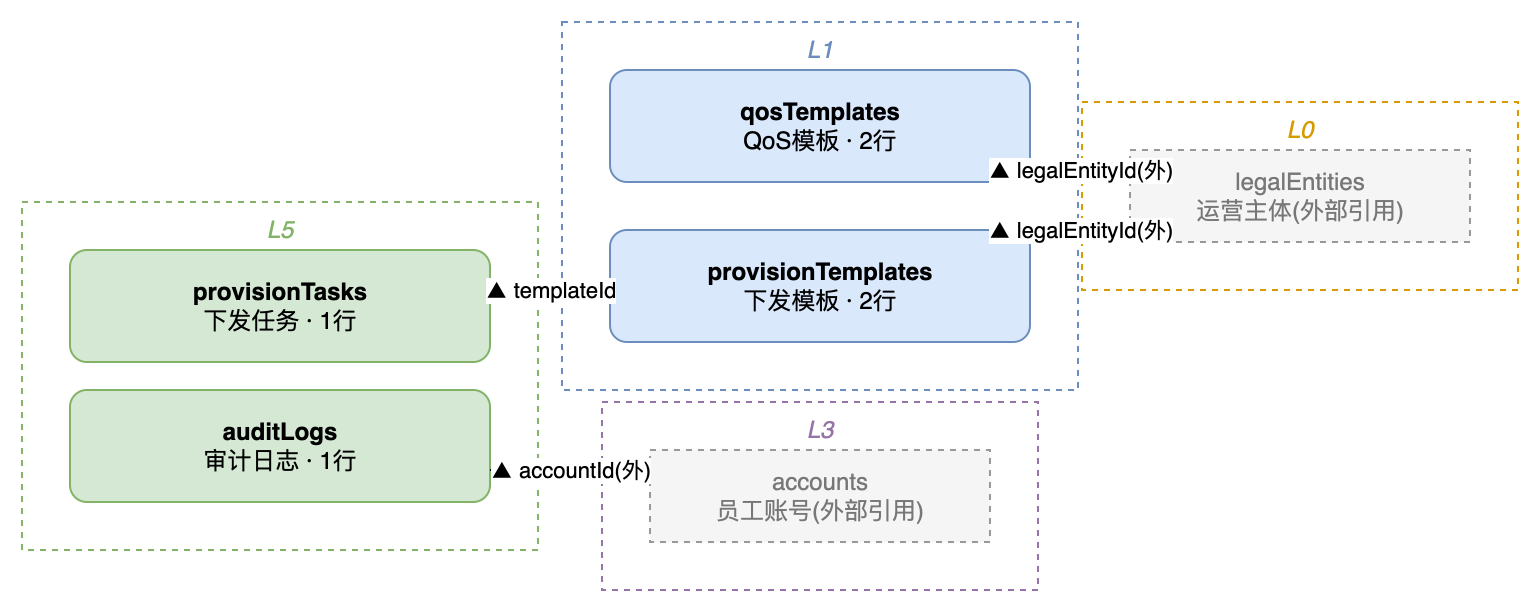

The diagram above was exported from draw.io. Its source (the exported page's mxGraphModel, read from the mxfile embedded in the PNG):
<mxGraphModel dx="800" dy="600" grid="1" gridSize="10" guides="1" tooltips="1" connect="1" arrows="1" fold="1" page="1" pageScale="1" pageWidth="850" pageHeight="1100" math="0" shadow="0">
  <root>
    <mxCell id="0" />
    <mxCell id="1" parent="0" />
    <mxCell id="group_0" value="L0" style="rounded=0;whiteSpace=wrap;html=1;fillColor=none;strokeColor=#d79b00;fontColor=#d79b00;verticalAlign=top;fontStyle=2;dashed=1;" vertex="1" parent="1">
      <mxGeometry x="536" y="46" width="218" height="94" as="geometry" />
    </mxCell>
    <mxCell id="group_1" value="L1" style="rounded=0;whiteSpace=wrap;html=1;fillColor=none;strokeColor=#6c8ebf;fontColor=#6c8ebf;verticalAlign=top;fontStyle=2;dashed=1;" vertex="1" parent="1">
      <mxGeometry x="276" y="6" width="258" height="184" as="geometry" />
    </mxCell>
    <mxCell id="group_2" value="L3" style="rounded=0;whiteSpace=wrap;html=1;fillColor=none;strokeColor=#9673a6;fontColor=#9673a6;verticalAlign=top;fontStyle=2;dashed=1;" vertex="1" parent="1">
      <mxGeometry x="296" y="196" width="218" height="94" as="geometry" />
    </mxCell>
    <mxCell id="group_3" value="L5" style="rounded=0;whiteSpace=wrap;html=1;fillColor=none;strokeColor=#82b366;fontColor=#82b366;verticalAlign=top;fontStyle=2;dashed=1;" vertex="1" parent="1">
      <mxGeometry x="6" y="96" width="258" height="174" as="geometry" />
    </mxCell>
    <mxCell id="provisionTemplates" value="&lt;b&gt;provisionTemplates&lt;/b&gt;&lt;br/&gt;下发模板 · 2行" style="rounded=1;whiteSpace=wrap;html=1;fillColor=#dae8fc;strokeColor=#6c8ebf;" vertex="1" parent="group_1">
      <mxGeometry x="24" y="104" width="210" height="56" as="geometry" />
    </mxCell>
    <mxCell id="qosTemplates" value="&lt;b&gt;qosTemplates&lt;/b&gt;&lt;br/&gt;QoS模板 · 2行" style="rounded=1;whiteSpace=wrap;html=1;fillColor=#dae8fc;strokeColor=#6c8ebf;" vertex="1" parent="group_1">
      <mxGeometry x="24" y="24" width="210" height="56" as="geometry" />
    </mxCell>
    <mxCell id="provisionTasks" value="&lt;b&gt;provisionTasks&lt;/b&gt;&lt;br/&gt;下发任务 · 1行" style="rounded=1;whiteSpace=wrap;html=1;fillColor=#d5e8d4;strokeColor=#82b366;" vertex="1" parent="group_3">
      <mxGeometry x="24" y="24" width="210" height="56" as="geometry" />
    </mxCell>
    <mxCell id="auditLogs" value="&lt;b&gt;auditLogs&lt;/b&gt;&lt;br/&gt;审计日志 · 1行" style="rounded=1;whiteSpace=wrap;html=1;fillColor=#d5e8d4;strokeColor=#82b366;" vertex="1" parent="group_3">
      <mxGeometry x="24" y="94" width="210" height="56" as="geometry" />
    </mxCell>
    <mxCell id="legalEntities" value="legalEntities&lt;br/&gt;运营主体(外部引用)" style="rounded=0;dashed=1;whiteSpace=wrap;html=1;fillColor=#f5f5f5;strokeColor=#999999;fontColor=#777777;" vertex="1" parent="group_0">
      <mxGeometry x="24" y="24" width="170" height="46" as="geometry" />
    </mxCell>
    <mxCell id="accounts" value="accounts&lt;br/&gt;员工账号(外部引用)" style="rounded=0;dashed=1;whiteSpace=wrap;html=1;fillColor=#f5f5f5;strokeColor=#999999;fontColor=#777777;" vertex="1" parent="group_2">
      <mxGeometry x="24" y="24" width="170" height="46" as="geometry" />
    </mxCell>
    <mxCell id="e0" value="▲ legalEntityId(外)" style="html=1;rounded=0;" edge="1" parent="1" source="provisionTemplates" target="legalEntities">
      <mxGeometry relative="1" as="geometry">
        <Array as="points">
          <mxPoint x="510" y="110" />
          <mxPoint x="550" y="110" />
        </Array>
      </mxGeometry>
    </mxCell>
    <mxCell id="e1" value="▲ legalEntityId(外)" style="html=1;rounded=0;" edge="1" parent="1" source="qosTemplates" target="legalEntities">
      <mxGeometry relative="1" as="geometry">
        <Array as="points">
          <mxPoint x="510" y="80" />
          <mxPoint x="550" y="80" />
        </Array>
      </mxGeometry>
    </mxCell>
    <mxCell id="e2" value="▲ templateId" style="html=1;rounded=0;" edge="1" parent="1" source="provisionTasks" target="provisionTemplates">
      <mxGeometry relative="1" as="geometry">
        <Array as="points">
          <mxPoint x="240" y="140" />
          <mxPoint x="290" y="140" />
        </Array>
      </mxGeometry>
    </mxCell>
    <mxCell id="e3" value="▲ accountId(外)" style="html=1;rounded=0;" edge="1" parent="1" source="auditLogs" target="accounts">
      <mxGeometry relative="1" as="geometry">
        <Array as="points">
          <mxPoint x="240" y="230" />
          <mxPoint x="310" y="230" />
        </Array>
      </mxGeometry>
    </mxCell>
  </root>
</mxGraphModel>